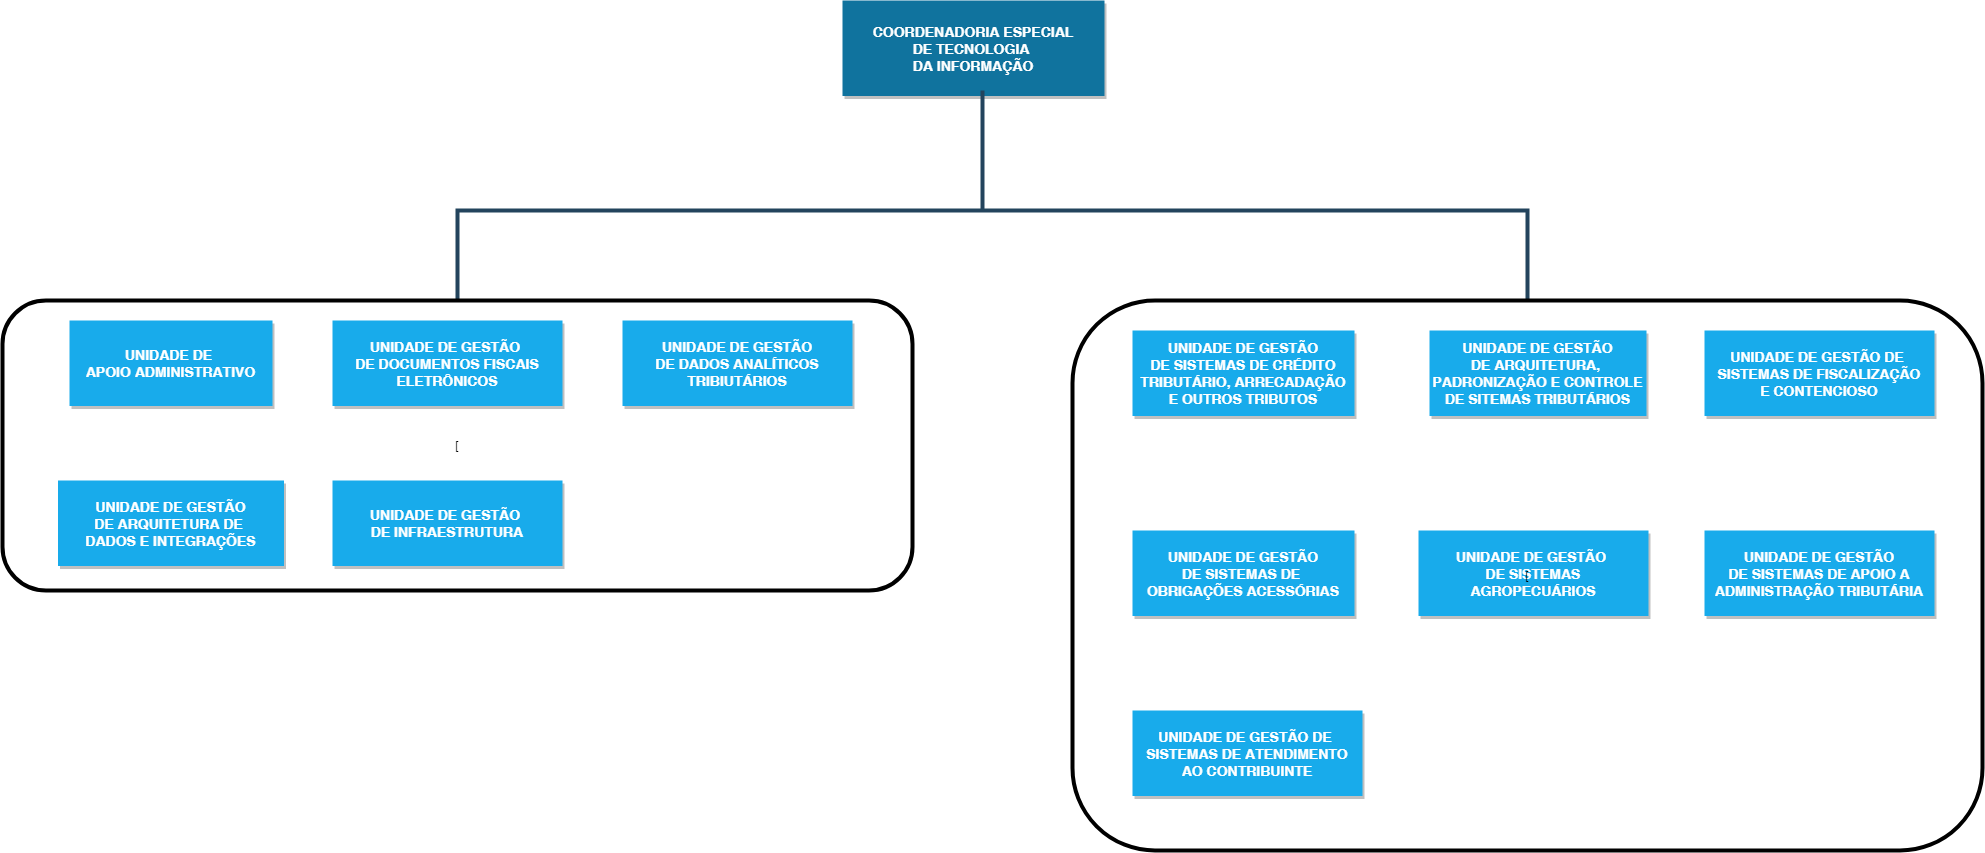

The diagram above was exported from draw.io. Its source (the exported page's mxGraphModel, read from the mxfile embedded in the PNG):
<mxGraphModel dx="2170" dy="1205" grid="1" gridSize="10" guides="1" tooltips="1" connect="1" arrows="1" fold="1" page="1" pageScale="1.5" pageWidth="827" pageHeight="1169" background="none" math="0" shadow="0">
  <root>
    <mxCell id="0" />
    <mxCell id="1" parent="0" />
    <mxCell id="2" value="COORDENADORIA ESPECIAL&#10;DE TECNOLOGIA &#10;DA INFORMAÇÃO" style="fillColor=#10739E;strokeColor=none;shadow=1;gradientColor=none;fontStyle=1;fontColor=#FFFFFF;fontSize=14;rounded=0;" parent="1" vertex="1">
      <mxGeometry x="950" y="50" width="262" height="95.5" as="geometry" />
    </mxCell>
    <mxCell id="4" value="UNIDADE DE &#10;APOIO ADMINISTRATIVO" style="fillColor=#18ABEB;strokeColor=none;shadow=1;gradientColor=none;fontStyle=1;fontColor=#FFFFFF;fontSize=14;rounded=0;" parent="1" vertex="1">
      <mxGeometry x="177" y="370" width="203" height="85.5" as="geometry" />
    </mxCell>
    <mxCell id="5" value="UNIDADE DE GESTÃO&#10;DE ARQUITETURA, &#10;PADRONIZAÇÃO E CONTROLE&#10;DE SITEMAS TRIBUTÁRIOS" style="fillColor=#18ABEB;strokeColor=none;shadow=1;gradientColor=none;fontStyle=1;fontColor=#FFFFFF;fontSize=14;rounded=0;" parent="1" vertex="1">
      <mxGeometry x="1537" y="380" width="217" height="85.5" as="geometry" />
    </mxCell>
    <mxCell id="32" value="" style="edgeStyle=elbowEdgeStyle;elbow=vertical;strokeWidth=4;endArrow=none;endFill=0;fontStyle=1;strokeColor=#23445D;rounded=0;exitX=0.5;exitY=0;exitDx=0;exitDy=0;" parent="1" target="-EbQQ26_oo5fUFO4x5DL-36" edge="1" source="-EbQQ26_oo5fUFO4x5DL-35">
      <mxGeometry x="-25" y="10" width="100" height="100" as="geometry">
        <mxPoint x="540" y="250" as="sourcePoint" />
        <mxPoint x="1690" y="180" as="targetPoint" />
        <Array as="points">
          <mxPoint x="980" y="260" />
        </Array>
      </mxGeometry>
    </mxCell>
    <mxCell id="Ke7LNgHw0Yl0vo7BVqwX-56" value="UNIDADE DE GESTÃO DE &#10;SISTEMAS DE FISCALIZAÇÃO&#10;E CONTENCIOSO" style="fillColor=#18ABEB;strokeColor=none;shadow=1;gradientColor=none;fontStyle=1;fontColor=#FFFFFF;fontSize=14;rounded=0;" parent="1" vertex="1">
      <mxGeometry x="1812" y="380" width="230" height="85.5" as="geometry" />
    </mxCell>
    <mxCell id="Ke7LNgHw0Yl0vo7BVqwX-63" value="UNIDADE DE GESTÃO&#10;DE ARQUITETURA DE &#10;DADOS E INTEGRAÇÕES" style="fillColor=#18ABEB;strokeColor=none;shadow=1;gradientColor=none;fontStyle=1;fontColor=#FFFFFF;fontSize=14;rounded=0;" parent="1" vertex="1">
      <mxGeometry x="165.5" y="530" width="226" height="85.5" as="geometry" />
    </mxCell>
    <mxCell id="Ke7LNgHw0Yl0vo7BVqwX-64" value="UNIDADE DE GESTÃO &#10;DE INFRAESTRUTURA" style="fillColor=#18ABEB;strokeColor=none;shadow=1;gradientColor=none;fontStyle=1;fontColor=#FFFFFF;fontSize=14;rounded=0;" parent="1" vertex="1">
      <mxGeometry x="440" y="530" width="230" height="85.5" as="geometry" />
    </mxCell>
    <mxCell id="Ke7LNgHw0Yl0vo7BVqwX-68" value="UNIDADE DE GESTÃO DE &#10;SISTEMAS DE ATENDIMENTO&#10;AO CONTRIBUINTE" style="fillColor=#18ABEB;strokeColor=none;shadow=1;gradientColor=none;fontStyle=1;fontColor=#FFFFFF;fontSize=14;rounded=0;" parent="1" vertex="1">
      <mxGeometry x="1240" y="760" width="230" height="85.5" as="geometry" />
    </mxCell>
    <mxCell id="Ke7LNgHw0Yl0vo7BVqwX-69" value="UNIDADE DE GESTÃO&#10;DE SISTEMAS DE CRÉDITO&#10;TRIBUTÁRIO, ARRECADAÇÃO&#10;E OUTROS TRIBUTOS" style="fillColor=#18ABEB;strokeColor=none;shadow=1;gradientColor=none;fontStyle=1;fontColor=#FFFFFF;fontSize=14;rounded=0;" parent="1" vertex="1">
      <mxGeometry x="1240" y="380" width="222" height="85.5" as="geometry" />
    </mxCell>
    <mxCell id="Ke7LNgHw0Yl0vo7BVqwX-70" value="UNIDADE DE GESTÃO &#10;DE SISTEMAS&#10;AGROPECUÁRIOS" style="fillColor=#18ABEB;strokeColor=none;shadow=1;gradientColor=none;fontStyle=1;fontColor=#FFFFFF;fontSize=14;rounded=0;" parent="1" vertex="1">
      <mxGeometry x="1526" y="580" width="230" height="85.5" as="geometry" />
    </mxCell>
    <mxCell id="Ke7LNgHw0Yl0vo7BVqwX-74" value="UNIDADE DE GESTÃO&#10;DE SISTEMAS DE APOIO A&#10;ADMINISTRAÇÃO TRIBUTÁRIA" style="fillColor=#18ABEB;strokeColor=none;shadow=1;gradientColor=none;fontStyle=1;fontColor=#FFFFFF;fontSize=14;rounded=0;" parent="1" vertex="1">
      <mxGeometry x="1812" y="580" width="230" height="85.5" as="geometry" />
    </mxCell>
    <mxCell id="Ke7LNgHw0Yl0vo7BVqwX-77" value="" style="edgeStyle=elbowEdgeStyle;elbow=vertical;strokeWidth=4;endArrow=none;endFill=0;fontStyle=1;strokeColor=#23445D;rounded=0;" parent="1" edge="1">
      <mxGeometry x="459" y="150" width="100" height="100" as="geometry">
        <mxPoint x="1089.9999999999995" y="139.9999999999999" as="sourcePoint" />
        <mxPoint x="1090" y="260" as="targetPoint" />
        <Array as="points">
          <mxPoint x="1101.83" y="194.5" />
        </Array>
      </mxGeometry>
    </mxCell>
    <mxCell id="Ke7LNgHw0Yl0vo7BVqwX-83" value="UNIDADE DE GESTÃO&#10;DE SISTEMAS DE &#10;OBRIGAÇÕES ACESSÓRIAS" style="fillColor=#18ABEB;strokeColor=none;shadow=1;gradientColor=none;fontStyle=1;fontColor=#FFFFFF;fontSize=14;rounded=0;" parent="1" vertex="1">
      <mxGeometry x="1240" y="580" width="222" height="85.5" as="geometry" />
    </mxCell>
    <mxCell id="Ke7LNgHw0Yl0vo7BVqwX-84" value="UNIDADE DE GESTÃO &#10;DE DOCUMENTOS FISCAIS&#10;ELETRÔNICOS" style="fillColor=#18ABEB;strokeColor=none;shadow=1;gradientColor=none;fontStyle=1;fontColor=#FFFFFF;fontSize=14;rounded=0;" parent="1" vertex="1">
      <mxGeometry x="440" y="370" width="230" height="85.5" as="geometry" />
    </mxCell>
    <mxCell id="Ke7LNgHw0Yl0vo7BVqwX-88" value="UNIDADE DE GESTÃO&#10;DE DADOS ANALÍTICOS&#10;TRIBIUTÁRIOS" style="fillColor=#18ABEB;strokeColor=none;shadow=1;gradientColor=none;fontStyle=1;fontColor=#FFFFFF;fontSize=14;rounded=0;" parent="1" vertex="1">
      <mxGeometry x="730" y="370" width="230" height="85.5" as="geometry" />
    </mxCell>
    <mxCell id="-EbQQ26_oo5fUFO4x5DL-33" value="" style="whiteSpace=wrap;html=1;aspect=fixed;strokeColor=none;" vertex="1" parent="1">
      <mxGeometry x="1650" y="140" width="80" height="80" as="geometry" />
    </mxCell>
    <mxCell id="-EbQQ26_oo5fUFO4x5DL-35" value="[" style="rounded=1;whiteSpace=wrap;html=1;strokeWidth=4;glass=0;shadow=0;sketch=0;fillColor=none;" vertex="1" parent="1">
      <mxGeometry x="110" y="350" width="910" height="290" as="geometry" />
    </mxCell>
    <mxCell id="-EbQQ26_oo5fUFO4x5DL-36" value="[" style="rounded=1;whiteSpace=wrap;html=1;strokeWidth=4;glass=0;shadow=0;sketch=0;fillColor=none;" vertex="1" parent="1">
      <mxGeometry x="1180" y="350" width="910" height="550" as="geometry" />
    </mxCell>
  </root>
</mxGraphModel>